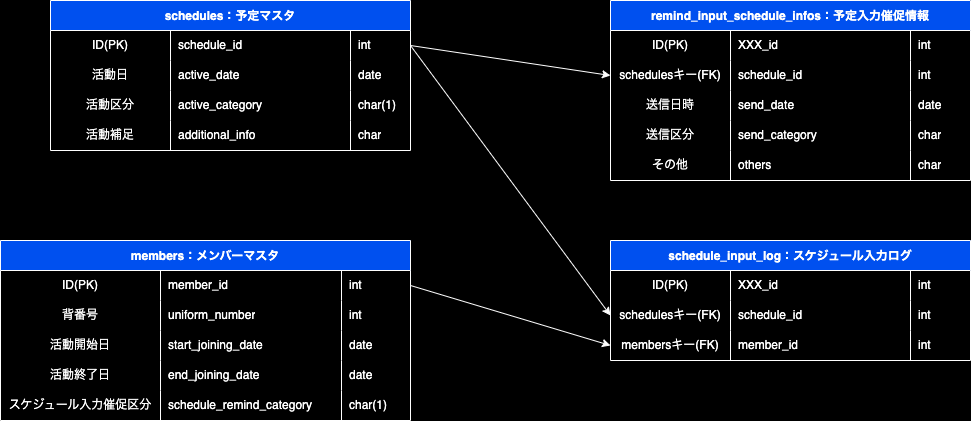

The diagram above was exported from draw.io. Its source (the exported page's mxGraphModel, read from the mxfile embedded in the PNG):
<mxGraphModel dx="315" dy="730" grid="1" gridSize="10" guides="1" tooltips="1" connect="1" arrows="1" fold="1" page="1" pageScale="1" pageWidth="827" pageHeight="1169" background="#000000" math="0" shadow="0">
  <root>
    <mxCell id="0" />
    <mxCell id="1" parent="0" />
    <mxCell id="2" value="schedules：予定マスタ" style="shape=table;startSize=30;container=1;collapsible=0;childLayout=tableLayout;fixedRows=1;rowLines=0;fontStyle=1;fillColor=#0050ef;fontColor=#FFFFFF;strokeColor=#FFFFFF;" parent="1" vertex="1">
      <mxGeometry x="80" y="320" width="360" height="150" as="geometry" />
    </mxCell>
    <mxCell id="3" value="" style="shape=tableRow;horizontal=0;startSize=0;swimlaneHead=0;swimlaneBody=0;top=0;left=0;bottom=0;right=0;collapsible=0;dropTarget=0;fillColor=none;points=[[0,0.5],[1,0.5]];portConstraint=eastwest;" parent="2" vertex="1">
      <mxGeometry y="30" width="360" height="30" as="geometry" />
    </mxCell>
    <mxCell id="4" value="ID(PK)" style="shape=partialRectangle;html=1;whiteSpace=wrap;connectable=0;fillColor=none;top=0;left=0;bottom=0;right=0;overflow=hidden;pointerEvents=1;fontColor=#FFFFFF;" parent="3" vertex="1">
      <mxGeometry width="120" height="30" as="geometry">
        <mxRectangle width="120" height="30" as="alternateBounds" />
      </mxGeometry>
    </mxCell>
    <mxCell id="5" value="schedule_id" style="shape=partialRectangle;html=1;whiteSpace=wrap;connectable=0;fillColor=none;top=0;left=0;bottom=0;right=0;align=left;spacingLeft=6;overflow=hidden;fontColor=#FFFFFF;" parent="3" vertex="1">
      <mxGeometry x="120" width="180" height="30" as="geometry">
        <mxRectangle width="180" height="30" as="alternateBounds" />
      </mxGeometry>
    </mxCell>
    <mxCell id="50" value="int" style="shape=partialRectangle;html=1;whiteSpace=wrap;connectable=0;fillColor=none;top=0;left=0;bottom=0;right=0;align=left;spacingLeft=6;overflow=hidden;fontColor=#FFFFFF;" parent="3" vertex="1">
      <mxGeometry x="300" width="60" height="30" as="geometry">
        <mxRectangle width="60" height="30" as="alternateBounds" />
      </mxGeometry>
    </mxCell>
    <mxCell id="6" value="" style="shape=tableRow;horizontal=0;startSize=0;swimlaneHead=0;swimlaneBody=0;top=0;left=0;bottom=0;right=0;collapsible=0;dropTarget=0;fillColor=none;points=[[0,0.5],[1,0.5]];portConstraint=eastwest;" parent="2" vertex="1">
      <mxGeometry y="60" width="360" height="30" as="geometry" />
    </mxCell>
    <mxCell id="7" value="活動日" style="shape=partialRectangle;html=1;whiteSpace=wrap;connectable=0;fillColor=none;top=0;left=0;bottom=0;right=0;overflow=hidden;fontColor=#FFFFFF;" parent="6" vertex="1">
      <mxGeometry width="120" height="30" as="geometry">
        <mxRectangle width="120" height="30" as="alternateBounds" />
      </mxGeometry>
    </mxCell>
    <mxCell id="8" value="active_date" style="shape=partialRectangle;html=1;whiteSpace=wrap;connectable=0;fillColor=none;top=0;left=0;bottom=0;right=0;align=left;spacingLeft=6;overflow=hidden;fontColor=#FFFFFF;" parent="6" vertex="1">
      <mxGeometry x="120" width="180" height="30" as="geometry">
        <mxRectangle width="180" height="30" as="alternateBounds" />
      </mxGeometry>
    </mxCell>
    <mxCell id="51" value="date" style="shape=partialRectangle;html=1;whiteSpace=wrap;connectable=0;fillColor=none;top=0;left=0;bottom=0;right=0;align=left;spacingLeft=6;overflow=hidden;fontColor=#FFFFFF;" parent="6" vertex="1">
      <mxGeometry x="300" width="60" height="30" as="geometry">
        <mxRectangle width="60" height="30" as="alternateBounds" />
      </mxGeometry>
    </mxCell>
    <mxCell id="9" value="" style="shape=tableRow;horizontal=0;startSize=0;swimlaneHead=0;swimlaneBody=0;top=0;left=0;bottom=0;right=0;collapsible=0;dropTarget=0;fillColor=none;points=[[0,0.5],[1,0.5]];portConstraint=eastwest;" parent="2" vertex="1">
      <mxGeometry y="90" width="360" height="30" as="geometry" />
    </mxCell>
    <mxCell id="10" value="活動区分" style="shape=partialRectangle;html=1;whiteSpace=wrap;connectable=0;fillColor=none;top=0;left=0;bottom=0;right=0;overflow=hidden;fontColor=#FFFFFF;" parent="9" vertex="1">
      <mxGeometry width="120" height="30" as="geometry">
        <mxRectangle width="120" height="30" as="alternateBounds" />
      </mxGeometry>
    </mxCell>
    <mxCell id="11" value="active_category" style="shape=partialRectangle;html=1;whiteSpace=wrap;connectable=0;fillColor=none;top=0;left=0;bottom=0;right=0;align=left;spacingLeft=6;overflow=hidden;fontColor=#FFFFFF;" parent="9" vertex="1">
      <mxGeometry x="120" width="180" height="30" as="geometry">
        <mxRectangle width="180" height="30" as="alternateBounds" />
      </mxGeometry>
    </mxCell>
    <mxCell id="52" value="char(1)" style="shape=partialRectangle;html=1;whiteSpace=wrap;connectable=0;fillColor=none;top=0;left=0;bottom=0;right=0;align=left;spacingLeft=6;overflow=hidden;fontColor=#FFFFFF;" parent="9" vertex="1">
      <mxGeometry x="300" width="60" height="30" as="geometry">
        <mxRectangle width="60" height="30" as="alternateBounds" />
      </mxGeometry>
    </mxCell>
    <mxCell id="130" style="shape=tableRow;horizontal=0;startSize=0;swimlaneHead=0;swimlaneBody=0;top=0;left=0;bottom=0;right=0;collapsible=0;dropTarget=0;fillColor=none;points=[[0,0.5],[1,0.5]];portConstraint=eastwest;" parent="2" vertex="1">
      <mxGeometry y="120" width="360" height="30" as="geometry" />
    </mxCell>
    <mxCell id="131" value="活動補足" style="shape=partialRectangle;html=1;whiteSpace=wrap;connectable=0;fillColor=none;top=0;left=0;bottom=0;right=0;overflow=hidden;fontColor=#FFFFFF;" parent="130" vertex="1">
      <mxGeometry width="120" height="30" as="geometry">
        <mxRectangle width="120" height="30" as="alternateBounds" />
      </mxGeometry>
    </mxCell>
    <mxCell id="132" value="additional_info" style="shape=partialRectangle;html=1;whiteSpace=wrap;connectable=0;fillColor=none;top=0;left=0;bottom=0;right=0;align=left;spacingLeft=6;overflow=hidden;fontColor=#FFFFFF;" parent="130" vertex="1">
      <mxGeometry x="120" width="180" height="30" as="geometry">
        <mxRectangle width="180" height="30" as="alternateBounds" />
      </mxGeometry>
    </mxCell>
    <mxCell id="133" value="char" style="shape=partialRectangle;html=1;whiteSpace=wrap;connectable=0;fillColor=none;top=0;left=0;bottom=0;right=0;align=left;spacingLeft=6;overflow=hidden;fontColor=#FFFFFF;" parent="130" vertex="1">
      <mxGeometry x="300" width="60" height="30" as="geometry">
        <mxRectangle width="60" height="30" as="alternateBounds" />
      </mxGeometry>
    </mxCell>
    <mxCell id="66" value="remind_input_schedule_infos：予定入力催促情報" style="shape=table;startSize=30;container=1;collapsible=0;childLayout=tableLayout;fixedRows=1;rowLines=0;fontStyle=1;fillColor=#0050ef;fontColor=#FFFFFF;strokeColor=#FFFFFF;" parent="1" vertex="1">
      <mxGeometry x="640" y="320" width="360" height="180" as="geometry" />
    </mxCell>
    <mxCell id="67" value="" style="shape=tableRow;horizontal=0;startSize=0;swimlaneHead=0;swimlaneBody=0;top=0;left=0;bottom=0;right=0;collapsible=0;dropTarget=0;fillColor=none;points=[[0,0.5],[1,0.5]];portConstraint=eastwest;" parent="66" vertex="1">
      <mxGeometry y="30" width="360" height="30" as="geometry" />
    </mxCell>
    <mxCell id="68" value="ID(PK)" style="shape=partialRectangle;html=1;whiteSpace=wrap;connectable=0;fillColor=none;top=0;left=0;bottom=0;right=0;overflow=hidden;pointerEvents=1;fontColor=#FFFFFF;" parent="67" vertex="1">
      <mxGeometry width="120" height="30" as="geometry">
        <mxRectangle width="120" height="30" as="alternateBounds" />
      </mxGeometry>
    </mxCell>
    <mxCell id="69" value="XXX_id" style="shape=partialRectangle;html=1;whiteSpace=wrap;connectable=0;fillColor=none;top=0;left=0;bottom=0;right=0;align=left;spacingLeft=6;overflow=hidden;fontColor=#FFFFFF;" parent="67" vertex="1">
      <mxGeometry x="120" width="180" height="30" as="geometry">
        <mxRectangle width="180" height="30" as="alternateBounds" />
      </mxGeometry>
    </mxCell>
    <mxCell id="70" value="int" style="shape=partialRectangle;html=1;whiteSpace=wrap;connectable=0;fillColor=none;top=0;left=0;bottom=0;right=0;align=left;spacingLeft=6;overflow=hidden;fontColor=#FFFFFF;" parent="67" vertex="1">
      <mxGeometry x="300" width="60" height="30" as="geometry">
        <mxRectangle width="60" height="30" as="alternateBounds" />
      </mxGeometry>
    </mxCell>
    <mxCell id="71" value="" style="shape=tableRow;horizontal=0;startSize=0;swimlaneHead=0;swimlaneBody=0;top=0;left=0;bottom=0;right=0;collapsible=0;dropTarget=0;fillColor=none;points=[[0,0.5],[1,0.5]];portConstraint=eastwest;" parent="66" vertex="1">
      <mxGeometry y="60" width="360" height="30" as="geometry" />
    </mxCell>
    <mxCell id="72" value="schedulesキー(FK)" style="shape=partialRectangle;html=1;whiteSpace=wrap;connectable=0;fillColor=none;top=0;left=0;bottom=0;right=0;overflow=hidden;fontColor=#FFFFFF;" parent="71" vertex="1">
      <mxGeometry width="120" height="30" as="geometry">
        <mxRectangle width="120" height="30" as="alternateBounds" />
      </mxGeometry>
    </mxCell>
    <mxCell id="73" value="schedule_id" style="shape=partialRectangle;html=1;whiteSpace=wrap;connectable=0;fillColor=none;top=0;left=0;bottom=0;right=0;align=left;spacingLeft=6;overflow=hidden;fontColor=#FFFFFF;" parent="71" vertex="1">
      <mxGeometry x="120" width="180" height="30" as="geometry">
        <mxRectangle width="180" height="30" as="alternateBounds" />
      </mxGeometry>
    </mxCell>
    <mxCell id="74" value="int" style="shape=partialRectangle;html=1;whiteSpace=wrap;connectable=0;fillColor=none;top=0;left=0;bottom=0;right=0;align=left;spacingLeft=6;overflow=hidden;fontColor=#FFFFFF;" parent="71" vertex="1">
      <mxGeometry x="300" width="60" height="30" as="geometry">
        <mxRectangle width="60" height="30" as="alternateBounds" />
      </mxGeometry>
    </mxCell>
    <mxCell id="75" value="" style="shape=tableRow;horizontal=0;startSize=0;swimlaneHead=0;swimlaneBody=0;top=0;left=0;bottom=0;right=0;collapsible=0;dropTarget=0;fillColor=none;points=[[0,0.5],[1,0.5]];portConstraint=eastwest;" parent="66" vertex="1">
      <mxGeometry y="90" width="360" height="30" as="geometry" />
    </mxCell>
    <mxCell id="76" value="送信日時" style="shape=partialRectangle;html=1;whiteSpace=wrap;connectable=0;fillColor=none;top=0;left=0;bottom=0;right=0;overflow=hidden;fontColor=#FFFFFF;" parent="75" vertex="1">
      <mxGeometry width="120" height="30" as="geometry">
        <mxRectangle width="120" height="30" as="alternateBounds" />
      </mxGeometry>
    </mxCell>
    <mxCell id="77" value="send_date" style="shape=partialRectangle;html=1;whiteSpace=wrap;connectable=0;fillColor=none;top=0;left=0;bottom=0;right=0;align=left;spacingLeft=6;overflow=hidden;fontColor=#FFFFFF;" parent="75" vertex="1">
      <mxGeometry x="120" width="180" height="30" as="geometry">
        <mxRectangle width="180" height="30" as="alternateBounds" />
      </mxGeometry>
    </mxCell>
    <mxCell id="78" value="date" style="shape=partialRectangle;html=1;whiteSpace=wrap;connectable=0;fillColor=none;top=0;left=0;bottom=0;right=0;align=left;spacingLeft=6;overflow=hidden;fontColor=#FFFFFF;" parent="75" vertex="1">
      <mxGeometry x="300" width="60" height="30" as="geometry">
        <mxRectangle width="60" height="30" as="alternateBounds" />
      </mxGeometry>
    </mxCell>
    <mxCell id="79" style="shape=tableRow;horizontal=0;startSize=0;swimlaneHead=0;swimlaneBody=0;top=0;left=0;bottom=0;right=0;collapsible=0;dropTarget=0;fillColor=none;points=[[0,0.5],[1,0.5]];portConstraint=eastwest;" parent="66" vertex="1">
      <mxGeometry y="120" width="360" height="30" as="geometry" />
    </mxCell>
    <mxCell id="80" value="送信区分" style="shape=partialRectangle;html=1;whiteSpace=wrap;connectable=0;fillColor=none;top=0;left=0;bottom=0;right=0;overflow=hidden;fontColor=#FFFFFF;" parent="79" vertex="1">
      <mxGeometry width="120" height="30" as="geometry">
        <mxRectangle width="120" height="30" as="alternateBounds" />
      </mxGeometry>
    </mxCell>
    <mxCell id="81" value="send_category" style="shape=partialRectangle;html=1;whiteSpace=wrap;connectable=0;fillColor=none;top=0;left=0;bottom=0;right=0;align=left;spacingLeft=6;overflow=hidden;fontColor=#FFFFFF;" parent="79" vertex="1">
      <mxGeometry x="120" width="180" height="30" as="geometry">
        <mxRectangle width="180" height="30" as="alternateBounds" />
      </mxGeometry>
    </mxCell>
    <mxCell id="82" value="char" style="shape=partialRectangle;html=1;whiteSpace=wrap;connectable=0;fillColor=none;top=0;left=0;bottom=0;right=0;align=left;spacingLeft=6;overflow=hidden;fontColor=#FFFFFF;" parent="79" vertex="1">
      <mxGeometry x="300" width="60" height="30" as="geometry">
        <mxRectangle width="60" height="30" as="alternateBounds" />
      </mxGeometry>
    </mxCell>
    <mxCell id="126" style="shape=tableRow;horizontal=0;startSize=0;swimlaneHead=0;swimlaneBody=0;top=0;left=0;bottom=0;right=0;collapsible=0;dropTarget=0;fillColor=none;points=[[0,0.5],[1,0.5]];portConstraint=eastwest;" parent="66" vertex="1">
      <mxGeometry y="150" width="360" height="30" as="geometry" />
    </mxCell>
    <mxCell id="127" value="その他" style="shape=partialRectangle;html=1;whiteSpace=wrap;connectable=0;fillColor=none;top=0;left=0;bottom=0;right=0;overflow=hidden;fontColor=#FFFFFF;" parent="126" vertex="1">
      <mxGeometry width="120" height="30" as="geometry">
        <mxRectangle width="120" height="30" as="alternateBounds" />
      </mxGeometry>
    </mxCell>
    <mxCell id="128" value="others" style="shape=partialRectangle;html=1;whiteSpace=wrap;connectable=0;fillColor=none;top=0;left=0;bottom=0;right=0;align=left;spacingLeft=6;overflow=hidden;fontColor=#FFFFFF;" parent="126" vertex="1">
      <mxGeometry x="120" width="180" height="30" as="geometry">
        <mxRectangle width="180" height="30" as="alternateBounds" />
      </mxGeometry>
    </mxCell>
    <mxCell id="129" value="char" style="shape=partialRectangle;html=1;whiteSpace=wrap;connectable=0;fillColor=none;top=0;left=0;bottom=0;right=0;align=left;spacingLeft=6;overflow=hidden;fontColor=#FFFFFF;" parent="126" vertex="1">
      <mxGeometry x="300" width="60" height="30" as="geometry">
        <mxRectangle width="60" height="30" as="alternateBounds" />
      </mxGeometry>
    </mxCell>
    <mxCell id="84" value="members：メンバーマスタ" style="shape=table;startSize=30;container=1;collapsible=0;childLayout=tableLayout;fixedRows=1;rowLines=0;fontStyle=1;fillColor=#0050ef;fontColor=#FFFFFF;strokeColor=#FFFFFF;" parent="1" vertex="1">
      <mxGeometry x="30" y="560" width="410" height="180" as="geometry" />
    </mxCell>
    <mxCell id="85" value="" style="shape=tableRow;horizontal=0;startSize=0;swimlaneHead=0;swimlaneBody=0;top=0;left=0;bottom=0;right=0;collapsible=0;dropTarget=0;fillColor=none;points=[[0,0.5],[1,0.5]];portConstraint=eastwest;" parent="84" vertex="1">
      <mxGeometry y="30" width="410" height="30" as="geometry" />
    </mxCell>
    <mxCell id="86" value="ID(PK)" style="shape=partialRectangle;html=1;whiteSpace=wrap;connectable=0;fillColor=none;top=0;left=0;bottom=0;right=0;overflow=hidden;pointerEvents=1;fontColor=#FFFFFF;" parent="85" vertex="1">
      <mxGeometry width="160" height="30" as="geometry">
        <mxRectangle width="160" height="30" as="alternateBounds" />
      </mxGeometry>
    </mxCell>
    <mxCell id="87" value="member_id" style="shape=partialRectangle;html=1;whiteSpace=wrap;connectable=0;fillColor=none;top=0;left=0;bottom=0;right=0;align=left;spacingLeft=6;overflow=hidden;fontColor=#FFFFFF;" parent="85" vertex="1">
      <mxGeometry x="160" width="181" height="30" as="geometry">
        <mxRectangle width="181" height="30" as="alternateBounds" />
      </mxGeometry>
    </mxCell>
    <mxCell id="88" value="int" style="shape=partialRectangle;html=1;whiteSpace=wrap;connectable=0;fillColor=none;top=0;left=0;bottom=0;right=0;align=left;spacingLeft=6;overflow=hidden;fontColor=#FFFFFF;" parent="85" vertex="1">
      <mxGeometry x="341" width="69" height="30" as="geometry">
        <mxRectangle width="69" height="30" as="alternateBounds" />
      </mxGeometry>
    </mxCell>
    <mxCell id="89" value="" style="shape=tableRow;horizontal=0;startSize=0;swimlaneHead=0;swimlaneBody=0;top=0;left=0;bottom=0;right=0;collapsible=0;dropTarget=0;fillColor=none;points=[[0,0.5],[1,0.5]];portConstraint=eastwest;" parent="84" vertex="1">
      <mxGeometry y="60" width="410" height="30" as="geometry" />
    </mxCell>
    <mxCell id="90" value="背番号" style="shape=partialRectangle;html=1;whiteSpace=wrap;connectable=0;fillColor=none;top=0;left=0;bottom=0;right=0;overflow=hidden;fontColor=#FFFFFF;" parent="89" vertex="1">
      <mxGeometry width="160" height="30" as="geometry">
        <mxRectangle width="160" height="30" as="alternateBounds" />
      </mxGeometry>
    </mxCell>
    <mxCell id="91" value="uniform_number" style="shape=partialRectangle;html=1;whiteSpace=wrap;connectable=0;fillColor=none;top=0;left=0;bottom=0;right=0;align=left;spacingLeft=6;overflow=hidden;fontColor=#FFFFFF;" parent="89" vertex="1">
      <mxGeometry x="160" width="181" height="30" as="geometry">
        <mxRectangle width="181" height="30" as="alternateBounds" />
      </mxGeometry>
    </mxCell>
    <mxCell id="92" value="int" style="shape=partialRectangle;html=1;whiteSpace=wrap;connectable=0;fillColor=none;top=0;left=0;bottom=0;right=0;align=left;spacingLeft=6;overflow=hidden;fontColor=#FFFFFF;" parent="89" vertex="1">
      <mxGeometry x="341" width="69" height="30" as="geometry">
        <mxRectangle width="69" height="30" as="alternateBounds" />
      </mxGeometry>
    </mxCell>
    <mxCell id="93" value="" style="shape=tableRow;horizontal=0;startSize=0;swimlaneHead=0;swimlaneBody=0;top=0;left=0;bottom=0;right=0;collapsible=0;dropTarget=0;fillColor=none;points=[[0,0.5],[1,0.5]];portConstraint=eastwest;" parent="84" vertex="1">
      <mxGeometry y="90" width="410" height="30" as="geometry" />
    </mxCell>
    <mxCell id="94" value="活動開始日" style="shape=partialRectangle;html=1;whiteSpace=wrap;connectable=0;fillColor=none;top=0;left=0;bottom=0;right=0;overflow=hidden;fontColor=#FFFFFF;" parent="93" vertex="1">
      <mxGeometry width="160" height="30" as="geometry">
        <mxRectangle width="160" height="30" as="alternateBounds" />
      </mxGeometry>
    </mxCell>
    <mxCell id="95" value="start_joining_date" style="shape=partialRectangle;html=1;whiteSpace=wrap;connectable=0;fillColor=none;top=0;left=0;bottom=0;right=0;align=left;spacingLeft=6;overflow=hidden;fontColor=#FFFFFF;" parent="93" vertex="1">
      <mxGeometry x="160" width="181" height="30" as="geometry">
        <mxRectangle width="181" height="30" as="alternateBounds" />
      </mxGeometry>
    </mxCell>
    <mxCell id="96" value="date" style="shape=partialRectangle;html=1;whiteSpace=wrap;connectable=0;fillColor=none;top=0;left=0;bottom=0;right=0;align=left;spacingLeft=6;overflow=hidden;fontColor=#FFFFFF;" parent="93" vertex="1">
      <mxGeometry x="341" width="69" height="30" as="geometry">
        <mxRectangle width="69" height="30" as="alternateBounds" />
      </mxGeometry>
    </mxCell>
    <mxCell id="97" style="shape=tableRow;horizontal=0;startSize=0;swimlaneHead=0;swimlaneBody=0;top=0;left=0;bottom=0;right=0;collapsible=0;dropTarget=0;fillColor=none;points=[[0,0.5],[1,0.5]];portConstraint=eastwest;" parent="84" vertex="1">
      <mxGeometry y="120" width="410" height="30" as="geometry" />
    </mxCell>
    <mxCell id="98" value="活動終了日" style="shape=partialRectangle;html=1;whiteSpace=wrap;connectable=0;fillColor=none;top=0;left=0;bottom=0;right=0;overflow=hidden;fontColor=#FFFFFF;" parent="97" vertex="1">
      <mxGeometry width="160" height="30" as="geometry">
        <mxRectangle width="160" height="30" as="alternateBounds" />
      </mxGeometry>
    </mxCell>
    <mxCell id="99" value="end_joining_date" style="shape=partialRectangle;html=1;whiteSpace=wrap;connectable=0;fillColor=none;top=0;left=0;bottom=0;right=0;align=left;spacingLeft=6;overflow=hidden;fontColor=#FFFFFF;" parent="97" vertex="1">
      <mxGeometry x="160" width="181" height="30" as="geometry">
        <mxRectangle width="181" height="30" as="alternateBounds" />
      </mxGeometry>
    </mxCell>
    <mxCell id="100" value="date" style="shape=partialRectangle;html=1;whiteSpace=wrap;connectable=0;fillColor=none;top=0;left=0;bottom=0;right=0;align=left;spacingLeft=6;overflow=hidden;fontColor=#FFFFFF;" parent="97" vertex="1">
      <mxGeometry x="341" width="69" height="30" as="geometry">
        <mxRectangle width="69" height="30" as="alternateBounds" />
      </mxGeometry>
    </mxCell>
    <mxCell id="101" style="shape=tableRow;horizontal=0;startSize=0;swimlaneHead=0;swimlaneBody=0;top=0;left=0;bottom=0;right=0;collapsible=0;dropTarget=0;fillColor=none;points=[[0,0.5],[1,0.5]];portConstraint=eastwest;" parent="84" vertex="1">
      <mxGeometry y="150" width="410" height="30" as="geometry" />
    </mxCell>
    <mxCell id="102" value="スケジュール入力催促区分" style="shape=partialRectangle;html=1;whiteSpace=wrap;connectable=0;fillColor=none;top=0;left=0;bottom=0;right=0;overflow=hidden;fontColor=#FFFFFF;" parent="101" vertex="1">
      <mxGeometry width="160" height="30" as="geometry">
        <mxRectangle width="160" height="30" as="alternateBounds" />
      </mxGeometry>
    </mxCell>
    <mxCell id="103" value="schedule_remind_category" style="shape=partialRectangle;html=1;whiteSpace=wrap;connectable=0;fillColor=none;top=0;left=0;bottom=0;right=0;align=left;spacingLeft=6;overflow=hidden;fontColor=#FFFFFF;" parent="101" vertex="1">
      <mxGeometry x="160" width="181" height="30" as="geometry">
        <mxRectangle width="181" height="30" as="alternateBounds" />
      </mxGeometry>
    </mxCell>
    <mxCell id="104" value="char(1)" style="shape=partialRectangle;html=1;whiteSpace=wrap;connectable=0;fillColor=none;top=0;left=0;bottom=0;right=0;align=left;spacingLeft=6;overflow=hidden;fontColor=#FFFFFF;" parent="101" vertex="1">
      <mxGeometry x="341" width="69" height="30" as="geometry">
        <mxRectangle width="69" height="30" as="alternateBounds" />
      </mxGeometry>
    </mxCell>
    <mxCell id="105" value="schedule_input_log：スケジュール入力ログ" style="shape=table;startSize=30;container=1;collapsible=0;childLayout=tableLayout;fixedRows=1;rowLines=0;fontStyle=1;fillColor=#0050ef;fontColor=#FFFFFF;strokeColor=#FFFFFF;" parent="1" vertex="1">
      <mxGeometry x="640" y="560" width="360" height="120" as="geometry" />
    </mxCell>
    <mxCell id="106" value="" style="shape=tableRow;horizontal=0;startSize=0;swimlaneHead=0;swimlaneBody=0;top=0;left=0;bottom=0;right=0;collapsible=0;dropTarget=0;fillColor=none;points=[[0,0.5],[1,0.5]];portConstraint=eastwest;" parent="105" vertex="1">
      <mxGeometry y="30" width="360" height="30" as="geometry" />
    </mxCell>
    <mxCell id="107" value="ID(PK)" style="shape=partialRectangle;html=1;whiteSpace=wrap;connectable=0;fillColor=none;top=0;left=0;bottom=0;right=0;overflow=hidden;pointerEvents=1;fontColor=#FFFFFF;" parent="106" vertex="1">
      <mxGeometry width="120" height="30" as="geometry">
        <mxRectangle width="120" height="30" as="alternateBounds" />
      </mxGeometry>
    </mxCell>
    <mxCell id="108" value="XXX_id" style="shape=partialRectangle;html=1;whiteSpace=wrap;connectable=0;fillColor=none;top=0;left=0;bottom=0;right=0;align=left;spacingLeft=6;overflow=hidden;fontColor=#FFFFFF;" parent="106" vertex="1">
      <mxGeometry x="120" width="180" height="30" as="geometry">
        <mxRectangle width="180" height="30" as="alternateBounds" />
      </mxGeometry>
    </mxCell>
    <mxCell id="109" value="int" style="shape=partialRectangle;html=1;whiteSpace=wrap;connectable=0;fillColor=none;top=0;left=0;bottom=0;right=0;align=left;spacingLeft=6;overflow=hidden;fontColor=#FFFFFF;" parent="106" vertex="1">
      <mxGeometry x="300" width="60" height="30" as="geometry">
        <mxRectangle width="60" height="30" as="alternateBounds" />
      </mxGeometry>
    </mxCell>
    <mxCell id="110" value="" style="shape=tableRow;horizontal=0;startSize=0;swimlaneHead=0;swimlaneBody=0;top=0;left=0;bottom=0;right=0;collapsible=0;dropTarget=0;fillColor=none;points=[[0,0.5],[1,0.5]];portConstraint=eastwest;" parent="105" vertex="1">
      <mxGeometry y="60" width="360" height="30" as="geometry" />
    </mxCell>
    <mxCell id="111" value="schedulesキー(FK)" style="shape=partialRectangle;html=1;whiteSpace=wrap;connectable=0;fillColor=none;top=0;left=0;bottom=0;right=0;overflow=hidden;fontColor=#FFFFFF;" parent="110" vertex="1">
      <mxGeometry width="120" height="30" as="geometry">
        <mxRectangle width="120" height="30" as="alternateBounds" />
      </mxGeometry>
    </mxCell>
    <mxCell id="112" value="schedule_id" style="shape=partialRectangle;html=1;whiteSpace=wrap;connectable=0;fillColor=none;top=0;left=0;bottom=0;right=0;align=left;spacingLeft=6;overflow=hidden;fontColor=#FFFFFF;" parent="110" vertex="1">
      <mxGeometry x="120" width="180" height="30" as="geometry">
        <mxRectangle width="180" height="30" as="alternateBounds" />
      </mxGeometry>
    </mxCell>
    <mxCell id="113" value="int" style="shape=partialRectangle;html=1;whiteSpace=wrap;connectable=0;fillColor=none;top=0;left=0;bottom=0;right=0;align=left;spacingLeft=6;overflow=hidden;fontColor=#FFFFFF;" parent="110" vertex="1">
      <mxGeometry x="300" width="60" height="30" as="geometry">
        <mxRectangle width="60" height="30" as="alternateBounds" />
      </mxGeometry>
    </mxCell>
    <mxCell id="114" value="" style="shape=tableRow;horizontal=0;startSize=0;swimlaneHead=0;swimlaneBody=0;top=0;left=0;bottom=0;right=0;collapsible=0;dropTarget=0;fillColor=none;points=[[0,0.5],[1,0.5]];portConstraint=eastwest;" parent="105" vertex="1">
      <mxGeometry y="90" width="360" height="30" as="geometry" />
    </mxCell>
    <mxCell id="115" value="membersキー(FK)" style="shape=partialRectangle;html=1;whiteSpace=wrap;connectable=0;fillColor=none;top=0;left=0;bottom=0;right=0;overflow=hidden;fontColor=#FFFFFF;" parent="114" vertex="1">
      <mxGeometry width="120" height="30" as="geometry">
        <mxRectangle width="120" height="30" as="alternateBounds" />
      </mxGeometry>
    </mxCell>
    <mxCell id="116" value="member_id" style="shape=partialRectangle;html=1;whiteSpace=wrap;connectable=0;fillColor=none;top=0;left=0;bottom=0;right=0;align=left;spacingLeft=6;overflow=hidden;fontColor=#FFFFFF;" parent="114" vertex="1">
      <mxGeometry x="120" width="180" height="30" as="geometry">
        <mxRectangle width="180" height="30" as="alternateBounds" />
      </mxGeometry>
    </mxCell>
    <mxCell id="117" value="int" style="shape=partialRectangle;html=1;whiteSpace=wrap;connectable=0;fillColor=none;top=0;left=0;bottom=0;right=0;align=left;spacingLeft=6;overflow=hidden;fontColor=#FFFFFF;" parent="114" vertex="1">
      <mxGeometry x="300" width="60" height="30" as="geometry">
        <mxRectangle width="60" height="30" as="alternateBounds" />
      </mxGeometry>
    </mxCell>
    <mxCell id="120" value="" style="endArrow=classic;html=1;fontColor=#FFFFFF;strokeColor=#FFFFFF;exitX=1;exitY=0.5;exitDx=0;exitDy=0;entryX=0;entryY=0.5;entryDx=0;entryDy=0;" parent="1" source="85" target="114" edge="1">
      <mxGeometry width="50" height="50" relative="1" as="geometry">
        <mxPoint x="440" y="610" as="sourcePoint" />
        <mxPoint x="490" y="560" as="targetPoint" />
      </mxGeometry>
    </mxCell>
    <mxCell id="121" value="" style="endArrow=classic;html=1;fontColor=#FFFFFF;strokeColor=#FFFFFF;exitX=1;exitY=0.5;exitDx=0;exitDy=0;entryX=0;entryY=0.5;entryDx=0;entryDy=0;" parent="1" source="3" target="110" edge="1">
      <mxGeometry width="50" height="50" relative="1" as="geometry">
        <mxPoint x="550" y="615" as="sourcePoint" />
        <mxPoint x="600" y="570" as="targetPoint" />
      </mxGeometry>
    </mxCell>
    <mxCell id="134" value="" style="endArrow=classic;html=1;fontColor=#FFFFFF;strokeColor=#FFFFFF;entryX=0;entryY=0.5;entryDx=0;entryDy=0;exitX=1;exitY=0.5;exitDx=0;exitDy=0;" parent="1" source="3" target="71" edge="1">
      <mxGeometry width="50" height="50" relative="1" as="geometry">
        <mxPoint x="470" y="360" as="sourcePoint" />
        <mxPoint x="650" y="645" as="targetPoint" />
      </mxGeometry>
    </mxCell>
  </root>
</mxGraphModel>